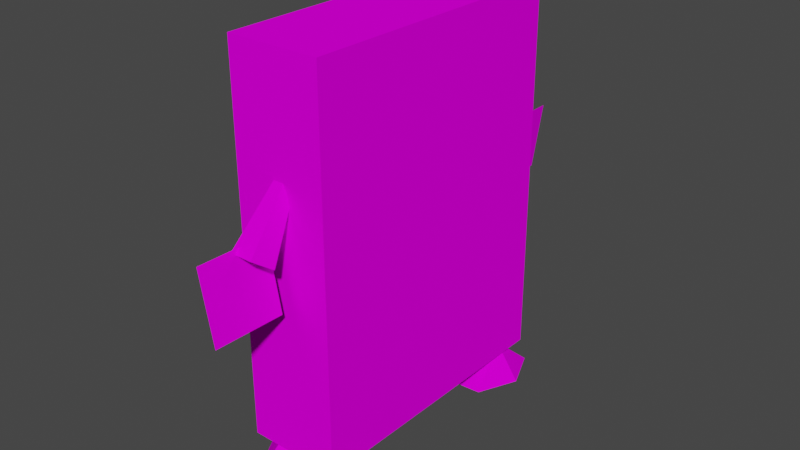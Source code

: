 # Source: whomp.blend  (saved by Blender 2.93.21; exported with 4.5.12 LTS)
import bpy
from mathutils import Matrix  # noqa: F401  (used for matrix-valued properties, if any)

bpy.ops.wm.read_factory_settings(use_empty=True)
scene = bpy.context.scene
scene.name = 'Scene'

# ---- collections
col_collection = bpy.data.collections.new('Collection'); scene.collection.children.link(col_collection)

# ---- images (referenced by path relative to the original .blend; pixels are not part of the script)
import os
ASSET_DIR = os.environ.get("B2B_ASSET_DIR", "")  # directory of the original .blend (textures are referenced by path, not embedded)
HERE = os.path.dirname(os.path.abspath(__file__))  # packed textures are extracted next to this script under _unpacked/

def load_image(name, relpath, width, height, colorspace="sRGB"):
    """Load a texture the original file referenced (path relative to the .blend, or extracted next to this script)."""
    p = next((c for c in (os.path.join(HERE, relpath), os.path.join(ASSET_DIR, relpath)) if relpath and os.path.exists(c)), "")
    if p:
        img = bpy.data.images.load(p, check_existing=True)
        img.name = name
    else:  # same state as the original file: an image datablock whose file is absent (Cycles renders it pink)
        img = bpy.data.images.new(name, width, height)
        img.source = "FILE"
        img.filepath = "//" + (relpath or name)
    img.colorspace_settings.name = colorspace
    return img
img_whomp_grp_png = load_image('Whomp_grp.png', 'Whomp_grp.png', 1024, 1024, 'sRGB')

# ---- materials (node trees are filled in below, after node groups)
mat_material_085_whomp_grp_png = bpy.data.materials.new('Material.085_Whomp_grp.png')
mat_material_085_whomp_grp_png.use_transparent_shadow = False
mat_material_085_whomp_grp_png.diffuse_color = (0.7969, 0.7969, 0.7969, 1.0)
mat_material_085_whomp_grp_png.roughness = 1.0
mat_material_085_whomp_grp_png.specular_intensity = 0.0
mat_material_084_whomp_grp_png = bpy.data.materials.new('Material.084_Whomp_grp.png')
mat_material_084_whomp_grp_png.use_transparent_shadow = False
mat_material_084_whomp_grp_png.diffuse_color = (0.7969, 0.7969, 0.7969, 1.0)
mat_material_084_whomp_grp_png.roughness = 1.0
mat_material_084_whomp_grp_png.specular_intensity = 0.0
mat_material_077_whomp_grp_png = bpy.data.materials.new('Material.077_Whomp_grp.png')
mat_material_077_whomp_grp_png.use_transparent_shadow = False
mat_material_077_whomp_grp_png.diffuse_color = (0.2375, 0.2375, 0.2375, 1.0)
mat_material_077_whomp_grp_png.roughness = 1.0
mat_material_077_whomp_grp_png.specular_intensity = 0.0
mat_material_076_whomp_grp_png = bpy.data.materials.new('Material.076_Whomp_grp.png')
mat_material_076_whomp_grp_png.use_transparent_shadow = False
mat_material_076_whomp_grp_png.diffuse_color = (0.4875, 0.4875, 0.4875, 1.0)
mat_material_076_whomp_grp_png.roughness = 1.0
mat_material_076_whomp_grp_png.specular_intensity = 0.0
mat_material_075_whomp_grp_png = bpy.data.materials.new('Material.075_Whomp_grp.png')
mat_material_075_whomp_grp_png.use_transparent_shadow = False
mat_material_075_whomp_grp_png.diffuse_color = (0.2375, 0.2375, 0.2375, 1.0)
mat_material_075_whomp_grp_png.roughness = 1.0
mat_material_075_whomp_grp_png.specular_intensity = 0.0
mat_material_074_whomp_grp_png = bpy.data.materials.new('Material.074_Whomp_grp.png')
mat_material_074_whomp_grp_png.use_transparent_shadow = False
mat_material_074_whomp_grp_png.diffuse_color = (0.2375, 0.2375, 0.2375, 1.0)
mat_material_074_whomp_grp_png.roughness = 1.0
mat_material_074_whomp_grp_png.specular_intensity = 0.0
mat_material_073_whomp_grp_png = bpy.data.materials.new('Material.073_Whomp_grp.png')
mat_material_073_whomp_grp_png.use_transparent_shadow = False
mat_material_073_whomp_grp_png.diffuse_color = (0.2375, 0.2375, 0.2375, 1.0)
mat_material_073_whomp_grp_png.roughness = 1.0
mat_material_073_whomp_grp_png.specular_intensity = 0.0
mat_material_072_whomp_grp_png = bpy.data.materials.new('Material.072_Whomp_grp.png')
mat_material_072_whomp_grp_png.use_transparent_shadow = False
mat_material_072_whomp_grp_png.diffuse_color = (0.2906, 0.2906, 0.2906, 1.0)
mat_material_072_whomp_grp_png.roughness = 1.0
mat_material_072_whomp_grp_png.specular_intensity = 0.0
mat_material_071_whomp_grp_png = bpy.data.materials.new('Material.071_Whomp_grp.png')
mat_material_071_whomp_grp_png.use_transparent_shadow = False
mat_material_071_whomp_grp_png.diffuse_color = (0.2375, 0.2375, 0.2375, 1.0)
mat_material_071_whomp_grp_png.roughness = 1.0
mat_material_071_whomp_grp_png.specular_intensity = 0.0

# ---- material node trees
mat_material_085_whomp_grp_png.use_nodes = True; mat_material_085_whomp_grp_png.node_tree.nodes.clear()
_N = mat_material_085_whomp_grp_png.node_tree.nodes; _L = mat_material_085_whomp_grp_png.node_tree.links
n0 = _N.new('ShaderNodeBsdfPrincipled'); n0.name = 'Principled BSDF'; n0.location = (10, 300)
n0.distribution = 'GGX'
n0.subsurface_method = 'BURLEY'
n0.inputs[2].default_value = 1.0
n0.inputs[3].default_value = 1.0
n0.inputs[13].default_value = 0.0
n0.inputs[27].default_value = (0.0, 0.0, 0.0, 1.0)
n0.inputs[28].default_value = 1.0
n1 = _N.new('ShaderNodeOutputMaterial'); n1.name = 'Material Output'; n1.location = (300, 300)
n2 = _N.new('ShaderNodeTexImage'); n2.name = 'Image Texture'; n2.location = (-300, 600)
n2.image = img_whomp_grp_png
_L.new(n0.outputs[0], n1.inputs[0])
_L.new(n2.outputs[0], n0.inputs[0])
n1.is_active_output = True
mat_material_084_whomp_grp_png.use_nodes = True; mat_material_084_whomp_grp_png.node_tree.nodes.clear()
_N = mat_material_084_whomp_grp_png.node_tree.nodes; _L = mat_material_084_whomp_grp_png.node_tree.links
n0 = _N.new('ShaderNodeBsdfPrincipled'); n0.name = 'Principled BSDF'; n0.location = (10, 300)
n0.distribution = 'GGX'
n0.subsurface_method = 'BURLEY'
n0.inputs[2].default_value = 1.0
n0.inputs[3].default_value = 1.0
n0.inputs[13].default_value = 0.0
n0.inputs[27].default_value = (0.0, 0.0, 0.0, 1.0)
n0.inputs[28].default_value = 1.0
n1 = _N.new('ShaderNodeOutputMaterial'); n1.name = 'Material Output'; n1.location = (300, 300)
n2 = _N.new('ShaderNodeTexImage'); n2.name = 'Image Texture'; n2.location = (-300, 600)
n2.image = img_whomp_grp_png
_L.new(n0.outputs[0], n1.inputs[0])
_L.new(n2.outputs[0], n0.inputs[0])
n1.is_active_output = True
mat_material_077_whomp_grp_png.use_nodes = True; mat_material_077_whomp_grp_png.node_tree.nodes.clear()
_N = mat_material_077_whomp_grp_png.node_tree.nodes; _L = mat_material_077_whomp_grp_png.node_tree.links
n0 = _N.new('ShaderNodeBsdfPrincipled'); n0.name = 'Principled BSDF'; n0.location = (10, 300)
n0.distribution = 'GGX'
n0.subsurface_method = 'BURLEY'
n0.inputs[2].default_value = 1.0
n0.inputs[3].default_value = 1.0
n0.inputs[13].default_value = 0.0
n0.inputs[27].default_value = (0.0, 0.0, 0.0, 1.0)
n0.inputs[28].default_value = 1.0
n1 = _N.new('ShaderNodeOutputMaterial'); n1.name = 'Material Output'; n1.location = (300, 300)
n2 = _N.new('ShaderNodeTexImage'); n2.name = 'Image Texture'; n2.location = (-300, 600)
n2.image = img_whomp_grp_png
_L.new(n0.outputs[0], n1.inputs[0])
_L.new(n2.outputs[0], n0.inputs[0])
n1.is_active_output = True
mat_material_076_whomp_grp_png.use_nodes = True; mat_material_076_whomp_grp_png.node_tree.nodes.clear()
_N = mat_material_076_whomp_grp_png.node_tree.nodes; _L = mat_material_076_whomp_grp_png.node_tree.links
n0 = _N.new('ShaderNodeBsdfPrincipled'); n0.name = 'Principled BSDF'; n0.location = (10, 300)
n0.distribution = 'GGX'
n0.subsurface_method = 'BURLEY'
n0.inputs[2].default_value = 1.0
n0.inputs[3].default_value = 1.0
n0.inputs[13].default_value = 0.0
n0.inputs[27].default_value = (0.0, 0.0, 0.0, 1.0)
n0.inputs[28].default_value = 1.0
n1 = _N.new('ShaderNodeOutputMaterial'); n1.name = 'Material Output'; n1.location = (300, 300)
n2 = _N.new('ShaderNodeTexImage'); n2.name = 'Image Texture'; n2.location = (-300, 600)
n2.image = img_whomp_grp_png
_L.new(n0.outputs[0], n1.inputs[0])
_L.new(n2.outputs[0], n0.inputs[0])
n1.is_active_output = True
mat_material_075_whomp_grp_png.use_nodes = True; mat_material_075_whomp_grp_png.node_tree.nodes.clear()
_N = mat_material_075_whomp_grp_png.node_tree.nodes; _L = mat_material_075_whomp_grp_png.node_tree.links
n0 = _N.new('ShaderNodeBsdfPrincipled'); n0.name = 'Principled BSDF'; n0.location = (10, 300)
n0.distribution = 'GGX'
n0.subsurface_method = 'BURLEY'
n0.inputs[2].default_value = 1.0
n0.inputs[3].default_value = 1.0
n0.inputs[13].default_value = 0.0
n0.inputs[27].default_value = (0.0, 0.0, 0.0, 1.0)
n0.inputs[28].default_value = 1.0
n1 = _N.new('ShaderNodeOutputMaterial'); n1.name = 'Material Output'; n1.location = (300, 300)
n2 = _N.new('ShaderNodeTexImage'); n2.name = 'Image Texture'; n2.location = (-300, 600)
n2.image = img_whomp_grp_png
_L.new(n0.outputs[0], n1.inputs[0])
_L.new(n2.outputs[0], n0.inputs[0])
n1.is_active_output = True
mat_material_074_whomp_grp_png.use_nodes = True; mat_material_074_whomp_grp_png.node_tree.nodes.clear()
_N = mat_material_074_whomp_grp_png.node_tree.nodes; _L = mat_material_074_whomp_grp_png.node_tree.links
n0 = _N.new('ShaderNodeBsdfPrincipled'); n0.name = 'Principled BSDF'; n0.location = (10, 300)
n0.distribution = 'GGX'
n0.subsurface_method = 'BURLEY'
n0.inputs[2].default_value = 1.0
n0.inputs[3].default_value = 1.0
n0.inputs[13].default_value = 0.0
n0.inputs[27].default_value = (0.0, 0.0, 0.0, 1.0)
n0.inputs[28].default_value = 1.0
n1 = _N.new('ShaderNodeOutputMaterial'); n1.name = 'Material Output'; n1.location = (300, 300)
n2 = _N.new('ShaderNodeTexImage'); n2.name = 'Image Texture'; n2.location = (-300, 600)
n2.image = img_whomp_grp_png
_L.new(n0.outputs[0], n1.inputs[0])
_L.new(n2.outputs[0], n0.inputs[0])
n1.is_active_output = True
mat_material_073_whomp_grp_png.use_nodes = True; mat_material_073_whomp_grp_png.node_tree.nodes.clear()
_N = mat_material_073_whomp_grp_png.node_tree.nodes; _L = mat_material_073_whomp_grp_png.node_tree.links
n0 = _N.new('ShaderNodeBsdfPrincipled'); n0.name = 'Principled BSDF'; n0.location = (10, 300)
n0.distribution = 'GGX'
n0.subsurface_method = 'BURLEY'
n0.inputs[2].default_value = 1.0
n0.inputs[3].default_value = 1.0
n0.inputs[13].default_value = 0.0
n0.inputs[27].default_value = (0.0, 0.0, 0.0, 1.0)
n0.inputs[28].default_value = 1.0
n1 = _N.new('ShaderNodeOutputMaterial'); n1.name = 'Material Output'; n1.location = (300, 300)
n2 = _N.new('ShaderNodeTexImage'); n2.name = 'Image Texture'; n2.location = (-300, 600)
n2.image = img_whomp_grp_png
_L.new(n0.outputs[0], n1.inputs[0])
_L.new(n2.outputs[0], n0.inputs[0])
n1.is_active_output = True
mat_material_072_whomp_grp_png.use_nodes = True; mat_material_072_whomp_grp_png.node_tree.nodes.clear()
_N = mat_material_072_whomp_grp_png.node_tree.nodes; _L = mat_material_072_whomp_grp_png.node_tree.links
n0 = _N.new('ShaderNodeBsdfPrincipled'); n0.name = 'Principled BSDF'; n0.location = (10, 300)
n0.distribution = 'GGX'
n0.subsurface_method = 'BURLEY'
n0.inputs[2].default_value = 1.0
n0.inputs[3].default_value = 1.0
n0.inputs[13].default_value = 0.0
n0.inputs[27].default_value = (0.0, 0.0, 0.0, 1.0)
n0.inputs[28].default_value = 1.0
n1 = _N.new('ShaderNodeOutputMaterial'); n1.name = 'Material Output'; n1.location = (300, 300)
n2 = _N.new('ShaderNodeTexImage'); n2.name = 'Image Texture'; n2.location = (-300, 600)
n2.image = img_whomp_grp_png
_L.new(n0.outputs[0], n1.inputs[0])
_L.new(n2.outputs[0], n0.inputs[0])
n1.is_active_output = True
mat_material_071_whomp_grp_png.use_nodes = True; mat_material_071_whomp_grp_png.node_tree.nodes.clear()
_N = mat_material_071_whomp_grp_png.node_tree.nodes; _L = mat_material_071_whomp_grp_png.node_tree.links
n0 = _N.new('ShaderNodeBsdfPrincipled'); n0.name = 'Principled BSDF'; n0.location = (10, 300)
n0.distribution = 'GGX'
n0.subsurface_method = 'BURLEY'
n0.inputs[2].default_value = 1.0
n0.inputs[3].default_value = 1.0
n0.inputs[13].default_value = 0.0
n0.inputs[27].default_value = (0.0, 0.0, 0.0, 1.0)
n0.inputs[28].default_value = 1.0
n1 = _N.new('ShaderNodeOutputMaterial'); n1.name = 'Material Output'; n1.location = (300, 300)
n2 = _N.new('ShaderNodeTexImage'); n2.name = 'Image Texture'; n2.location = (-300, 600)
n2.image = img_whomp_grp_png
_L.new(n0.outputs[0], n1.inputs[0])
_L.new(n2.outputs[0], n0.inputs[0])
n1.is_active_output = True

# ---- world
world_world = bpy.data.worlds.new('World'); scene.world = world_world
world_world.use_nodes = True; world_world.node_tree.nodes.clear()
_N = world_world.node_tree.nodes; _L = world_world.node_tree.links
n0 = _N.new('ShaderNodeOutputWorld'); n0.name = 'World Output'; n0.location = (300, 300)
n1 = _N.new('ShaderNodeBackground'); n1.name = 'Background'; n1.location = (10, 300)
n1.inputs[0].default_value = (0.05088, 0.05088, 0.05088, 1.0)
_L.new(n1.outputs[0], n0.inputs[0])
n0.is_active_output = True
world_world.color = (0.05088, 0.05088, 0.05088)
world_world.use_sun_shadow = False
world_world.sun_shadow_jitter_overblur = 0.0

# ---- meshes
me_whomp = bpy.data.meshes.new('Whomp')
me_whomp.from_pydata([(0.05225, -0.5583, 6.332), (-0.3446, 1.37, 6.322), (0.1241, -0.554, 4.365), (-0.3446, 1.37, 6.322), (-0.2727, 1.374, 4.355), (0.1241, -0.554, 4.365), (-0.1314, -0.5132, -4.244), (0.14, 1.437, -4.258), (-0.1488, -0.5248, -6.213), (0.14, 1.437, -4.258), (0.1227, 1.425, -6.227), (-0.1488, -0.5248, -6.213), (0.4081, 0.8915, 4.788), (-0.1126, 0.6716, 4.471), (-0.1105, 2.463, 3.597), (0.1979, 1.236, 5.281), (0.4081, 0.8915, 4.788), (0.1173, 2.558, 3.734), (0.02251, 2.707, 3.948), (0.1979, 1.236, 5.281), (0.1173, 2.558, 3.734), (-0.4386, 1.234, 5.274), (0.1979, 1.236, 5.281), (0.02251, 2.707, 3.948), (-0.2465, 2.706, 3.946), (-0.4386, 1.234, 5.274), (0.02251, 2.707, 3.948), (-0.1105, 2.463, 3.597), (-0.1126, 0.6716, 4.471), (-0.3354, 2.556, 3.729), (-0.1126, 0.6716, 4.471), (-0.6352, 0.8872, 4.777), (-0.3354, 2.556, 3.729), (-0.3354, 2.556, 3.729), (-0.6352, 0.8872, 4.777), (-0.2465, 2.706, 3.946), (0.1173, 2.558, 3.734), (0.4081, 0.8915, 4.788), (-0.1105, 2.463, 3.597), (-0.6352, 0.8872, 4.777), (-0.4386, 1.234, 5.274), (-0.2465, 2.706, 3.946), (0.188, 2.549, -3.563), (-0.0427, 2.45, -3.434), (-0.02543, 0.6879, -4.364), (0.09774, 2.706, -3.775), (0.188, 2.549, -3.563), (0.5018, 0.9138, -4.659), (0.3022, 1.278, -5.15), (0.09774, 2.706, -3.775), (0.5018, 0.9138, -4.659), (-0.1713, 2.705, -3.778), (0.09774, 2.706, -3.775), (0.3022, 1.278, -5.15), (-0.3343, 1.275, -5.157), (-0.1713, 2.705, -3.778), (0.3022, 1.278, -5.15), (-0.02543, 0.6879, -4.364), (-0.0427, 2.45, -3.434), (-0.5415, 0.9095, -4.67), (-0.0427, 2.45, -3.434), (-0.2648, 2.547, -3.568), (-0.5415, 0.9095, -4.67), (-0.5415, 0.9095, -4.67), (-0.2648, 2.547, -3.568), (-0.3343, 1.275, -5.157), (0.5018, 0.9138, -4.659), (0.188, 2.549, -3.563), (-0.02543, 0.6879, -4.364), (-0.2648, 2.547, -3.568), (-0.1713, 2.705, -3.778), (-0.3343, 1.275, -5.157), (1.216, -5.665, 2.116), (1.692, -5.675, 3.269), (-1.705, -5.68, 3.23), (-0.9245, -5.671, 1.938), (1.216, -5.665, 2.116), (-1.705, -5.68, 3.23), (1.692, -5.675, 3.269), (1.216, -5.665, 2.116), (0.9895, -4.673, 3.259), (-0.646, -4.429, 3.243), (0.9895, -4.673, 3.259), (1.216, -5.665, 2.116), (-0.9245, -5.671, 1.938), (-0.646, -4.429, 3.243), (1.216, -5.665, 2.116), (-0.9245, -5.671, 1.938), (-1.705, -5.68, 3.23), (-0.646, -4.429, 3.243), (-0.646, -4.429, 3.243), (1.188, -5.677, 4.4), (0.9895, -4.673, 3.259), (-1.007, -5.685, 4.504), (-0.646, -4.429, 3.243), (-1.705, -5.68, 3.23), (-1.007, -5.685, 4.504), (1.188, -5.677, 4.4), (-0.646, -4.429, 3.243), (1.692, -5.675, 3.269), (0.9895, -4.673, 3.259), (1.188, -5.677, 4.4), (1.692, -5.675, 3.269), (1.188, -5.677, 4.4), (-1.705, -5.68, 3.23), (1.188, -5.677, 4.4), (-1.007, -5.685, 4.504), (-1.705, -5.68, 3.23), (1.753, -5.676, -3.073), (1.051, -4.674, -3.079), (1.254, -5.663, -1.93), (-0.5845, -4.43, -3.096), (1.254, -5.663, -1.93), (1.051, -4.674, -3.079), (1.753, -5.676, -3.073), (1.273, -5.68, -4.213), (1.051, -4.674, -3.079), (-0.5845, -4.43, -3.096), (1.051, -4.674, -3.079), (1.273, -5.68, -4.213), (-0.8894, -5.669, -1.795), (-0.5845, -4.43, -3.096), (-1.643, -5.681, -3.103), (-0.8894, -5.669, -1.795), (1.254, -5.663, -1.93), (-0.5845, -4.43, -3.096), (-0.9197, -5.688, -4.362), (-1.643, -5.681, -3.103), (-0.5845, -4.43, -3.096), (-0.9197, -5.688, -4.362), (-0.5845, -4.43, -3.096), (1.273, -5.68, -4.213), (1.254, -5.663, -1.93), (-0.8894, -5.669, -1.795), (-0.9197, -5.688, -4.362), (1.753, -5.676, -3.073), (1.254, -5.663, -1.93), (-0.9197, -5.688, -4.362), (1.273, -5.68, -4.213), (1.753, -5.676, -3.073), (-0.9197, -5.688, -4.362), (-0.8894, -5.669, -1.795), (-1.643, -5.681, -3.103), (-0.9197, -5.688, -4.362), (-1.418, -4.857, 4.025), (-1.45, 5.715, 4.031), (-1.342, -4.855, -3.902), (-1.45, 5.715, 4.031), (-1.373, 5.717, -3.903), (-1.342, -4.855, -3.902), (1.271, 5.725, -3.877), (1.194, 5.723, 4.056), (1.226, -4.849, 4.051), (1.303, -4.847, -3.876), (1.271, 5.725, -3.877), (1.226, -4.849, 4.051), (-1.342, -4.855, -3.902), (-1.373, 5.717, -3.903), (1.303, -4.847, -3.876), (-1.45, 5.715, 4.031), (1.194, 5.723, 4.056), (1.271, 5.725, -3.877), (-1.373, 5.717, -3.903), (-1.45, 5.715, 4.031), (1.271, 5.725, -3.877), (-1.342, -4.855, -3.902), (1.303, -4.847, -3.876), (1.226, -4.849, 4.051), (-1.418, -4.857, 4.025), (-1.342, -4.855, -3.902), (1.226, -4.849, 4.051), (1.226, -4.849, 4.051), (1.194, 5.723, 4.056), (-1.418, -4.857, 4.025), (1.194, 5.723, 4.056), (-1.45, 5.715, 4.031), (-1.418, -4.857, 4.025), (-1.373, 5.717, -3.903), (1.271, 5.725, -3.877), (1.303, -4.847, -3.876)], [], [(0, 1, 2), (3, 4, 5), (6, 7, 8), (9, 10, 11), (12, 13, 14), (15, 16, 17), (18, 19, 20), (21, 22, 23), (24, 25, 26), (27, 28, 29), (30, 31, 32), (33, 34, 35), (36, 37, 38), (39, 40, 41), (42, 43, 44), (45, 46, 47), (48, 49, 50), (51, 52, 53), (54, 55, 56), (57, 58, 59), (60, 61, 62), (63, 64, 65), (66, 67, 68), (69, 70, 71), (72, 73, 74), (75, 76, 77), (78, 79, 80), (81, 82, 83), (84, 85, 86), (87, 88, 89), (90, 91, 92), (93, 94, 95), (96, 97, 98), (99, 100, 101), (102, 103, 104), (105, 106, 107), (108, 109, 110), (111, 112, 113), (114, 115, 116), (117, 118, 119), (120, 121, 122), (123, 124, 125), (126, 127, 128), (129, 130, 131), (132, 133, 134), (135, 136, 137), (138, 139, 140), (141, 142, 143), (144, 145, 146), (147, 148, 149), (150, 151, 152), (153, 154, 155), (156, 157, 158), (159, 160, 161), (162, 163, 164), (165, 166, 167), (168, 169, 170), (171, 172, 173), (174, 175, 176), (177, 178, 179)])
me_whomp.polygons.foreach_set('use_smooth', [True] * 60)
me_whomp.polygons.foreach_set('material_index', [0, 0, 1, 1, 2, 2, 2, 2, 2, 2, 2, 2, 2, 2, 3, 3, 3, 3, 3, 3, 3, 3, 3, 3, 4, 4, 4, 4, 4, 4, 4, 4, 4, 4, 4, 4, 5, 5, 5, 5, 5, 5, 5, 5, 5, 5, 5, 5, 6, 6, 7, 7, 8, 8, 8, 8, 8, 8, 8, 8])
_k = set([(0, 1), (0, 2), (1, 2), (3, 4), (3, 5), (4, 5), (6, 7), (6, 8), (7, 8), (9, 10), (9, 11), (10, 11), (12, 13), (12, 14), (13, 14), (15, 16), (15, 17), (16, 17), (18, 19), (18, 20), (19, 20), (21, 22), (21, 23), (22, 23), (24, 25), (24, 26), (25, 26), (27, 28), (27, 29), (28, 29), (30, 31), (30, 32), (31, 32), (33, 34), (33, 35), (34, 35), (36, 37), (36, 38), (37, 38), (39, 40), (39, 41), (40, 41), (42, 43), (42, 44), (43, 44), (45, 46), (45, 47), (46, 47), (48, 49), (48, 50), (49, 50), (51, 52), (51, 53), (52, 53), (54, 55), (54, 56), (55, 56), (57, 58), (57, 59), (58, 59), (60, 61), (60, 62), (61, 62), (63, 64), (63, 65), (64, 65), (66, 67), (66, 68), (67, 68), (69, 70), (69, 71), (70, 71), (72, 73), (72, 74), (73, 74), (75, 76), (75, 77), (76, 77), (78, 79), (78, 80), (79, 80), (81, 82), (81, 83), (82, 83), (84, 85), (84, 86), (85, 86), (87, 88), (87, 89), (88, 89), (90, 91), (90, 92), (91, 92), (93, 94), (93, 95), (94, 95), (96, 97), (96, 98), (97, 98), (99, 100), (99, 101), (100, 101), (102, 103), (102, 104), (103, 104), (105, 106), (105, 107), (106, 107), (108, 109), (108, 110), (109, 110), (111, 112), (111, 113), (112, 113), (114, 115), (114, 116), (115, 116), (117, 118), (117, 119), (118, 119), (120, 121), (120, 122), (121, 122), (123, 124), (123, 125), (124, 125), (126, 127), (126, 128), (127, 128), (129, 130), (129, 131), (130, 131), (132, 133), (132, 134), (133, 134), (135, 136), (135, 137), (136, 137), (138, 139), (138, 140), (139, 140), (141, 142), (141, 143), (142, 143), (144, 145), (144, 146), (145, 146), (147, 148), (147, 149), (148, 149), (150, 151), (150, 152), (151, 152), (153, 154), (153, 155), (154, 155), (156, 157), (156, 158), (157, 158), (159, 160), (159, 161), (160, 161), (162, 163), (162, 164), (163, 164), (165, 166), (165, 167), (166, 167), (168, 169), (168, 170), (169, 170), (171, 172), (171, 173), (172, 173), (174, 175), (174, 176), (175, 176), (177, 178), (177, 179), (178, 179)])
me_whomp.attributes.new('sharp_edge', 'BOOLEAN', 'EDGE').data.foreach_set('value', [ (min(e.vertices), max(e.vertices)) in _k for e in me_whomp.edges])
_uv = me_whomp.uv_layers.new(name='UVMap')
_uv.uv.foreach_set('vector', [0.2764, 0.8897, 0.2764, 0.6831, 0.04489, 0.8897, 0.2764, 0.6831, 0.04489, 0.6831, 0.04489, 0.8897, 0.2764, 0.8897, 0.2764, 0.6831, 0.04489, 0.8897, 0.2764, 0.6831, 0.04489, 0.6831, 0.04489, 0.8897, 0.4582, 0.3206, 0.2603, 0.2297, 0.2069, 0.4343, 0.4582, 0.3206, 0.2603, 0.2297, 0.2069, 0.4343, 0.2955, 0.475, 0.4582, 0.3206, 0.2069, 0.4343, 0.4582, 0.3206, 0.2603, 0.2297, 0.2069, 0.4343, 0.2955, 0.475, 0.4582, 0.3206, 0.2069, 0.4343, 0.2955, 0.475, 0.4582, 0.3206, 0.2069, 0.4343, 0.4582, 0.3206, 0.2603, 0.2297, 0.2069, 0.4343, 0.2955, 0.475, 0.4582, 0.3206, 0.2069, 0.4343, 0.2955, 0.475, 0.4582, 0.3206, 0.2069, 0.4343, 0.4582, 0.3206, 0.2603, 0.2297, 0.2069, 0.4343, 0.2069, 0.4343, 0.2955, 0.475, 0.4582, 0.3206, 0.2069, 0.4343, 0.2955, 0.475, 0.4582, 0.3206, 0.2603, 0.2297, 0.2069, 0.4343, 0.4582, 0.3206, 0.2069, 0.4343, 0.2955, 0.475, 0.4582, 0.3206, 0.2603, 0.2297, 0.2069, 0.4343, 0.4582, 0.3206, 0.2603, 0.2297, 0.2069, 0.4343, 0.4582, 0.3206, 0.2069, 0.4343, 0.2955, 0.475, 0.4582, 0.3206, 0.2603, 0.2297, 0.2069, 0.4343, 0.4582, 0.3206, 0.2603, 0.2297, 0.2069, 0.4343, 0.4582, 0.3206, 0.2069, 0.4343, 0.2955, 0.475, 0.4582, 0.3206, 0.2252, 0.2403, 0.362, 0.2685, 0.2511, 0.4597, 0.139, 0.3542, 0.2252, 0.2403, 0.2511, 0.4597, 0.362, 0.2685, 0.2252, 0.2403, 0.341, 0.3048, 0.2879, 0.3968, 0.341, 0.3048, 0.2252, 0.2403, 0.139, 0.3542, 0.2879, 0.3968, 0.2252, 0.2403, 0.139, 0.3542, 0.2511, 0.4597, 0.2879, 0.3968, 0.2879, 0.3968, 0.4661, 0.3515, 0.341, 0.3048, 0.4075, 0.4814, 0.2879, 0.3968, 0.2511, 0.4597, 0.4075, 0.4814, 0.4661, 0.3515, 0.2879, 0.3968, 0.362, 0.2685, 0.341, 0.3048, 0.4661, 0.3515, 0.362, 0.2685, 0.4661, 0.3515, 0.2511, 0.4597, 0.4661, 0.3515, 0.4075, 0.4814, 0.2511, 0.4597, 0.3658, 0.2702, 0.3448, 0.3065, 0.5316, 0.3811, 0.2917, 0.3986, 0.5316, 0.3811, 0.3448, 0.3065, 0.3658, 0.2702, 0.1697, 0.2153, 0.3448, 0.3065, 0.2917, 0.3986, 0.3448, 0.3065, 0.1697, 0.2153, 0.4861, 0.5137, 0.2917, 0.3986, 0.2557, 0.4618, 0.4861, 0.5137, 0.5316, 0.3811, 0.2917, 0.3986, 0.07864, 0.3302, 0.2557, 0.4618, 0.2917, 0.3986, 0.07864, 0.3302, 0.2917, 0.3986, 0.1697, 0.2153, 0.4395, 0.3365, 0.3818, 0.463, 0.177, 0.3731, 0.3645, 0.2668, 0.4395, 0.3365, 0.177, 0.3731, 0.2583, 0.2532, 0.3645, 0.2668, 0.177, 0.3731, 0.3818, 0.463, 0.2541, 0.4592, 0.177, 0.3731, 0.9551, 0.4599, 0.9551, 0.04007, 0.7236, 0.4599, 0.9551, 0.04007, 0.7236, 0.04007, 0.7236, 0.4599, 0.9551, 0.5401, 0.7236, 0.5401, 0.7236, 0.9599, 0.9551, 0.9599, 0.9551, 0.5401, 0.7236, 0.9599, 0.04489, 0.603, 0.3697, 0.04007, 0.252, 0.4583, 0.5659, 0.6025, 0.6376, 0.4782, 0.226, 0.289, 0.1543, 0.4133, 0.5659, 0.6025, 0.226, 0.289, 0.1443, 0.4088, 0.216, 0.2845, 0.6338, 0.4765, 0.5621, 0.6008, 0.1443, 0.4088, 0.6338, 0.4765, 0.252, 0.4583, 0.4674, 0.08497, 0.1543, 0.4133, 0.4674, 0.08497, 0.3697, 0.04007, 0.1543, 0.4133, 0.3697, 0.04007, 0.4674, 0.08497, 0.252, 0.4583])
me_whomp.materials.append(mat_material_085_whomp_grp_png)
me_whomp.materials.append(mat_material_084_whomp_grp_png)
me_whomp.materials.append(mat_material_077_whomp_grp_png)
me_whomp.materials.append(mat_material_076_whomp_grp_png)
me_whomp.materials.append(mat_material_075_whomp_grp_png)
me_whomp.materials.append(mat_material_074_whomp_grp_png)
me_whomp.materials.append(mat_material_073_whomp_grp_png)
me_whomp.materials.append(mat_material_072_whomp_grp_png)
me_whomp.materials.append(mat_material_071_whomp_grp_png)
me_whomp.use_remesh_fix_poles = True
me_whomp.use_remesh_preserve_attributes = False
me_whomp.update()

# ---- objects
ob_whomp = bpy.data.objects.new('Whomp', me_whomp)

# ---- transforms, parenting, visibility, modifiers, constraints
ob_whomp.location = (0.0, 0.0, 0.0)
ob_whomp.rotation_euler = (1.571, -0.0, 0.0)

# ---- collection membership
col_collection.objects.link(ob_whomp)

# ---- scene / render settings (as saved in the file)
scene.frame_start = 1; scene.frame_end = 250; scene.frame_set(1)
scene.render.engine = 'BLENDER_EEVEE_NEXT'
scene.cycles.use_denoising = False
scene.cycles.samples = 128
scene.cycles.sampling_pattern = 'TABULATED_SOBOL'
scene.cycles.use_adaptive_sampling = False
scene.cycles.use_light_tree = False
scene.view_settings.view_transform = 'Filmic'
bpy.context.view_layer.update()

# ---- added for rendering (the .blend has no active camera and no usable light): camera, sun
cam_auto = bpy.data.cameras.new('AutoCamera')
cam_auto.lens = 50.0
cam_auto.sensor_width = 36.0
cam_auto.clip_end = 1000.0
ob_auto_camera = bpy.data.objects.new('AutoCamera', cam_auto)
scene.collection.objects.link(ob_auto_camera)
ob_auto_camera.location = (16.0482, -19.2817, 12.8376)
ob_auto_camera.rotation_euler = (1.09748, -7.21219e-08, 0.694738)
scene.camera = ob_auto_camera
light_auto_sun = bpy.data.lights.new('AutoSun', 'SUN')
light_auto_sun.energy = 3.0
light_auto_sun.angle = 0.0523599
ob_auto_sun = bpy.data.objects.new('AutoSun', light_auto_sun)
scene.collection.objects.link(ob_auto_sun)
ob_auto_sun.rotation_euler = (0.872665, 0.174533, 0.523599)
bpy.context.view_layer.update()
